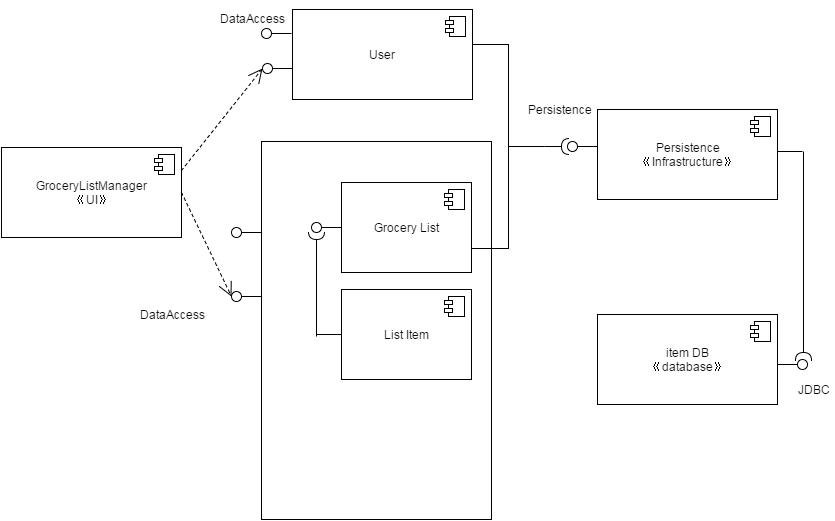

The diagram above was exported from draw.io. Its source (the exported page's mxGraphModel, read from the mxfile embedded in the PNG):
<mxGraphModel dx="950" dy="635" grid="1" gridSize="10" guides="1" tooltips="1" connect="1" arrows="1" fold="1" page="1" pageScale="1" pageWidth="850" pageHeight="1100" background="#ffffff" math="0" shadow="0">
  <root>
    <mxCell id="0" />
    <mxCell id="1" parent="0" />
    <mxCell id="63e6972c9b99ef5-2" value="" style="html=1;fontSize=18;" vertex="1" parent="1">
      <mxGeometry x="270" y="197" width="230" height="378" as="geometry" />
    </mxCell>
    <mxCell id="5064b43fed2b76a6-1" value="Persistence&lt;div&gt;《Infrastructure》&lt;/div&gt;" style="html=1;" vertex="1" parent="1">
      <mxGeometry x="606" y="165" width="180" height="90" as="geometry" />
    </mxCell>
    <mxCell id="5064b43fed2b76a6-2" value="" style="shape=component;jettyWidth=8;jettyHeight=4;" vertex="1" parent="5064b43fed2b76a6-1">
      <mxGeometry x="1" width="20" height="20" relative="1" as="geometry">
        <mxPoint x="-27" y="7" as="offset" />
      </mxGeometry>
    </mxCell>
    <mxCell id="5064b43fed2b76a6-3" value="item DB&lt;div&gt;《database》&lt;/div&gt;" style="html=1;" vertex="1" parent="1">
      <mxGeometry x="606" y="370" width="180" height="90" as="geometry" />
    </mxCell>
    <mxCell id="5064b43fed2b76a6-4" value="" style="shape=component;jettyWidth=8;jettyHeight=4;" vertex="1" parent="5064b43fed2b76a6-3">
      <mxGeometry x="1" width="20" height="20" relative="1" as="geometry">
        <mxPoint x="-27" y="7" as="offset" />
      </mxGeometry>
    </mxCell>
    <mxCell id="5064b43fed2b76a6-10" value="" style="shape=lollipop;direction=south;html=1;" vertex="1" parent="1">
      <mxGeometry x="786" y="415" width="30" height="10" as="geometry" />
    </mxCell>
    <mxCell id="5064b43fed2b76a6-11" value="" style="shape=requires;direction=north;html=1;rotation=-90;" vertex="1" parent="1">
      <mxGeometry x="705" y="304" width="214" height="20" as="geometry" />
    </mxCell>
    <mxCell id="5064b43fed2b76a6-15" value="" style="line;html=1;strokeWidth=1;fillColor=none;align=left;verticalAlign=middle;spacingTop=-1;spacingLeft=3;spacingRight=3;rotatable=0;labelPosition=right;points=[];portConstraint=eastwest;" vertex="1" parent="1">
      <mxGeometry x="786" y="203" width="25" height="8" as="geometry" />
    </mxCell>
    <mxCell id="5064b43fed2b76a6-18" value="GroceryListManager&lt;div&gt;《UI》&lt;/div&gt;" style="html=1;" vertex="1" parent="1">
      <mxGeometry x="10" y="203" width="180" height="90" as="geometry" />
    </mxCell>
    <mxCell id="5064b43fed2b76a6-19" value="" style="shape=component;jettyWidth=8;jettyHeight=4;" vertex="1" parent="5064b43fed2b76a6-18">
      <mxGeometry x="1" width="20" height="20" relative="1" as="geometry">
        <mxPoint x="-27" y="7" as="offset" />
      </mxGeometry>
    </mxCell>
    <mxCell id="5064b43fed2b76a6-20" value="User" style="html=1;" vertex="1" parent="1">
      <mxGeometry x="301" y="65" width="180" height="90" as="geometry" />
    </mxCell>
    <mxCell id="5064b43fed2b76a6-21" value="" style="shape=component;jettyWidth=8;jettyHeight=4;" vertex="1" parent="5064b43fed2b76a6-20">
      <mxGeometry x="1" width="20" height="20" relative="1" as="geometry">
        <mxPoint x="-27" y="7" as="offset" />
      </mxGeometry>
    </mxCell>
    <mxCell id="5064b43fed2b76a6-22" value="" style="shape=lollipop;direction=south;html=1;rotation=-180;" vertex="1" parent="1">
      <mxGeometry x="270" y="84" width="30" height="10" as="geometry" />
    </mxCell>
    <mxCell id="5064b43fed2b76a6-23" value="" style="shape=lollipop;direction=south;html=1;rotation=-180;" vertex="1" parent="1">
      <mxGeometry x="271" y="114" width="30" height="20" as="geometry" />
    </mxCell>
    <mxCell id="5064b43fed2b76a6-27" value="DataAccess" style="text;html=1;strokeColor=none;fillColor=none;align=center;verticalAlign=middle;whiteSpace=wrap;" vertex="1" parent="1">
      <mxGeometry x="240" y="64" width="40" height="20" as="geometry" />
    </mxCell>
    <mxCell id="5064b43fed2b76a6-28" style="edgeStyle=orthogonalEdgeStyle;rounded=0;html=1;exitX=0.75;exitY=0;entryX=0.75;entryY=0;jettySize=auto;orthogonalLoop=1;" edge="1" parent="1" source="5064b43fed2b76a6-27" target="5064b43fed2b76a6-27">
      <mxGeometry relative="1" as="geometry" />
    </mxCell>
    <mxCell id="5064b43fed2b76a6-29" value="" style="endArrow=open;endSize=12;dashed=1;html=1;entryX=0.5;entryY=0;entryPerimeter=0;exitX=1;exitY=0.25;" edge="1" parent="1" source="5064b43fed2b76a6-18" target="5064b43fed2b76a6-23">
      <mxGeometry width="160" relative="1" as="geometry">
        <mxPoint x="-260" y="5" as="sourcePoint" />
        <mxPoint x="-100" y="5" as="targetPoint" />
      </mxGeometry>
    </mxCell>
    <mxCell id="5064b43fed2b76a6-30" value="Grocery List" style="html=1;" vertex="1" parent="1">
      <mxGeometry x="350" y="238" width="130" height="90" as="geometry" />
    </mxCell>
    <mxCell id="5064b43fed2b76a6-31" value="" style="shape=component;jettyWidth=8;jettyHeight=4;" vertex="1" parent="5064b43fed2b76a6-30">
      <mxGeometry x="1" width="20" height="20" relative="1" as="geometry">
        <mxPoint x="-27" y="7" as="offset" />
      </mxGeometry>
    </mxCell>
    <mxCell id="5064b43fed2b76a6-32" value="" style="shape=lollipop;direction=south;html=1;rotation=-180;" vertex="1" parent="1">
      <mxGeometry x="240" y="283" width="30" height="10" as="geometry" />
    </mxCell>
    <mxCell id="5064b43fed2b76a6-33" value="" style="shape=lollipop;direction=south;html=1;rotation=-180;" vertex="1" parent="1">
      <mxGeometry x="240" y="342" width="30" height="20" as="geometry" />
    </mxCell>
    <mxCell id="5064b43fed2b76a6-34" value="DataAccess" style="text;html=1;strokeColor=none;fillColor=none;align=center;verticalAlign=middle;whiteSpace=wrap;" vertex="1" parent="1">
      <mxGeometry x="160" y="360" width="40" height="20" as="geometry" />
    </mxCell>
    <mxCell id="5064b43fed2b76a6-35" style="edgeStyle=orthogonalEdgeStyle;rounded=0;html=1;exitX=0.75;exitY=0;entryX=0.75;entryY=0;jettySize=auto;orthogonalLoop=1;" edge="1" parent="1" source="5064b43fed2b76a6-34" target="5064b43fed2b76a6-34">
      <mxGeometry x="280" y="228" as="geometry" />
    </mxCell>
    <mxCell id="5064b43fed2b76a6-42" value="" style="endArrow=open;endSize=12;dashed=1;html=1;entryX=0.5;entryY=0;entryPerimeter=0;exitX=1;exitY=0.5;" edge="1" parent="1" source="5064b43fed2b76a6-18" target="5064b43fed2b76a6-33">
      <mxGeometry x="100" y="165" width="160" as="geometry">
        <mxPoint x="100" y="240" as="sourcePoint" />
        <mxPoint x="280" y="165" as="targetPoint" />
      </mxGeometry>
    </mxCell>
    <mxCell id="5064b43fed2b76a6-46" value="JDBC" style="text;html=1;strokeColor=none;fillColor=none;align=center;verticalAlign=middle;whiteSpace=wrap;" vertex="1" parent="1">
      <mxGeometry x="802" y="435" width="40" height="20" as="geometry" />
    </mxCell>
    <mxCell id="5064b43fed2b76a6-56" value="" style="strokeWidth=1;html=1;shape=mxgraph.flowchart.annotation_2;align=left;rotation=-180;" vertex="1" parent="1">
      <mxGeometry x="481" y="100" width="72" height="204" as="geometry" />
    </mxCell>
    <mxCell id="5064b43fed2b76a6-59" value="" style="shape=requires;direction=north;html=1;strokeWidth=1;rotation=180;" vertex="1" parent="1">
      <mxGeometry x="553" y="192" width="30" height="20" as="geometry" />
    </mxCell>
    <mxCell id="5064b43fed2b76a6-60" value="" style="shape=lollipop;direction=south;html=1;strokeWidth=1;rotation=-180;" vertex="1" parent="1">
      <mxGeometry x="576" y="197" width="30" height="10" as="geometry" />
    </mxCell>
    <mxCell id="5064b43fed2b76a6-61" value="Persistence" style="text;html=1;strokeColor=none;fillColor=none;align=center;verticalAlign=middle;whiteSpace=wrap;" vertex="1" parent="1">
      <mxGeometry x="548" y="155" width="40" height="20" as="geometry" />
    </mxCell>
    <mxCell id="160e327fc97d20ce-1" value="List Item" style="html=1;" vertex="1" parent="1">
      <mxGeometry x="350" y="345" width="130" height="90" as="geometry" />
    </mxCell>
    <mxCell id="160e327fc97d20ce-2" value="" style="shape=component;jettyWidth=8;jettyHeight=4;" vertex="1" parent="160e327fc97d20ce-1">
      <mxGeometry x="1" width="20" height="20" relative="1" as="geometry">
        <mxPoint x="-27" y="7" as="offset" />
      </mxGeometry>
    </mxCell>
    <mxCell id="50855c3cd278eb3f-1" value="" style="shape=lollipop;direction=south;html=1;rotation=-180;" vertex="1" parent="1">
      <mxGeometry x="320" y="278" width="30" height="10" as="geometry" />
    </mxCell>
    <mxCell id="50855c3cd278eb3f-3" value="" style="shape=requires;direction=north;html=1;strokeWidth=1;rotation=90;" vertex="1" parent="1">
      <mxGeometry x="270" y="327" width="110" height="20" as="geometry" />
    </mxCell>
    <mxCell id="50855c3cd278eb3f-4" value="" style="line;html=1;strokeWidth=1;fillColor=none;align=left;verticalAlign=middle;spacingTop=-1;spacingLeft=3;spacingRight=3;rotatable=0;labelPosition=right;points=[];portConstraint=eastwest;fontSize=18;" vertex="1" parent="1">
      <mxGeometry x="325" y="386" width="25" height="8" as="geometry" />
    </mxCell>
  </root>
</mxGraphModel>